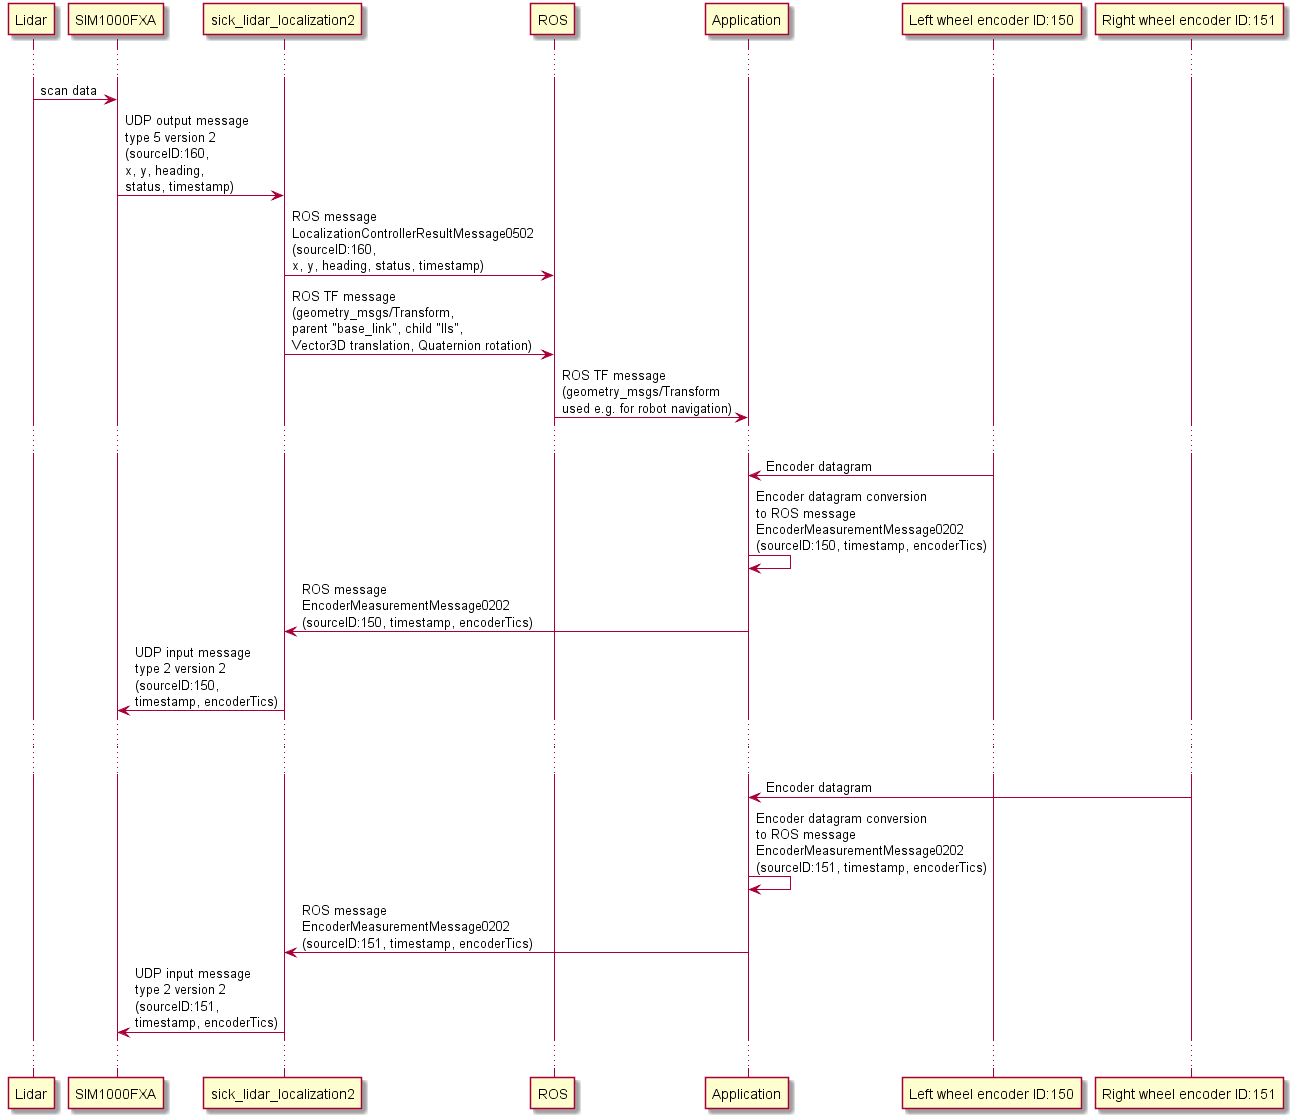

The diagram above was rendered by PlantUML. Its source (embedded in the PNG):
@startuml
...
"Lidar" -> "SIM1000FXA": scan data
"SIM1000FXA" -> "sick_lidar_localization2": UDP output message \ntype 5 version 2 \n(sourceID:160, \nx, y, heading, \nstatus, timestamp)
"sick_lidar_localization2" -> "ROS": ROS message \nLocalizationControllerResultMessage0502 \n(sourceID:160, \nx, y, heading, status, timestamp)
"sick_lidar_localization2" -> "ROS": ROS TF message \n(geometry_msgs/Transform, \nparent "base_link", child "lls", \nVector3D translation, Quaternion rotation)
"ROS" -> "Application": ROS TF message \n(geometry_msgs/Transform \nused e.g. for robot navigation)
...
"Left wheel encoder ID:150" -> "Application": Encoder datagram
"Application" -> "Application": Encoder datagram conversion\nto ROS message \nEncoderMeasurementMessage0202 \n(sourceID:150, timestamp, encoderTics)
"Application" -> "sick_lidar_localization2": ROS message \nEncoderMeasurementMessage0202 \n(sourceID:150, timestamp, encoderTics)
"sick_lidar_localization2" -> "SIM1000FXA": UDP input message \ntype 2 version 2 \n(sourceID:150, \ntimestamp, encoderTics)
...
...
"Right wheel encoder ID:151" -> "Application": Encoder datagram
"Application" -> "Application": Encoder datagram conversion\nto ROS message \nEncoderMeasurementMessage0202 \n(sourceID:151, timestamp, encoderTics)
"Application" -> "sick_lidar_localization2": ROS message \nEncoderMeasurementMessage0202 \n(sourceID:151, timestamp, encoderTics)
"sick_lidar_localization2" -> "SIM1000FXA": UDP input message \ntype 2 version 2 \n(sourceID:151, \ntimestamp, encoderTics)
...
@enduml